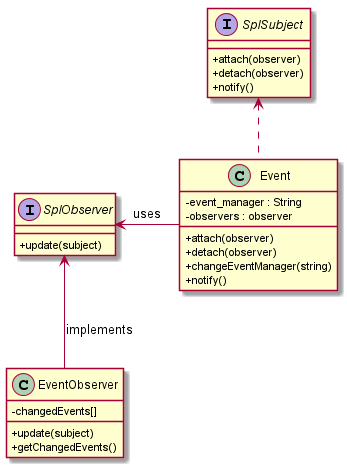

The diagram above was rendered by PlantUML. Its source (embedded in the PNG):
@startuml
skinparam classAttributeIconSize 0

interface SplSubject{
  {method} + attach(observer)
  {method} + detach(observer)
  {method} + notify()
}

interface SplObserver{
  {method} + update(subject)
}

class Event {
  {field} - event_manager : String
  {field} - observers : observer
  {method} + attach(observer)
  {method} + detach(observer)
  {method} + changeEventManager(string)
  {method} + notify()
}

class EventObserver {
  {field} - changedEvents[]
  {method} + update(subject)
  {method} + getChangedEvents()
}

SplSubject <.. Event
SplObserver <- Event : uses
SplObserver <-- EventObserver : implements

@enduml